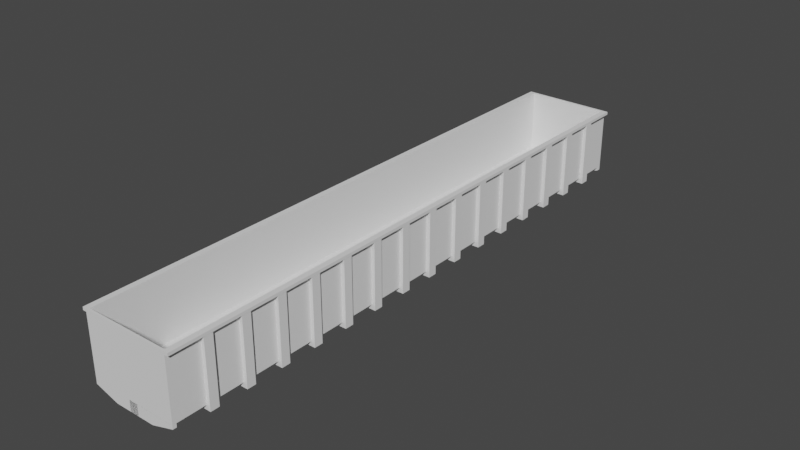 # Source: gondola_wagon.blend  (saved by Blender 3.4.6; exported with 4.5.12 LTS)
import bpy
from mathutils import Matrix  # noqa: F401  (used for matrix-valued properties, if any)

bpy.ops.wm.read_factory_settings(use_empty=True)
scene = bpy.context.scene
scene.name = 'Scene'

# ---- collections
col_ribs = bpy.data.collections.new('Ribs'); scene.collection.children.link(col_ribs)

# ---- world
world_world = bpy.data.worlds.new('World'); scene.world = world_world
world_world.use_nodes = True; world_world.node_tree.nodes.clear()
_N = world_world.node_tree.nodes; _L = world_world.node_tree.links
n0 = _N.new('ShaderNodeOutputWorld'); n0.name = 'World Output'; n0.location = (300, 300)
n1 = _N.new('ShaderNodeBackground'); n1.name = 'Background'; n1.location = (10, 300)
n1.inputs[0].default_value = (0.05088, 0.05088, 0.05088, 1.0)
_L.new(n1.outputs[0], n0.inputs[0])
n0.is_active_output = True
world_world.color = (0.05088, 0.05088, 0.05088)
world_world.use_sun_shadow = False
world_world.sun_shadow_jitter_overblur = 0.0

# ---- meshes
me_cube_001 = bpy.data.meshes.new('Cube.001')
me_cube_001.from_pydata([(-1.2, -8.0, -0.7), (-1.144, -7.944, 1.018), (-1.2, 8.0, -0.7), (-1.144, 7.944, 1.018), (1.2, -8.0, -0.7), (1.144, -7.944, 1.018), (1.2, 8.0, -0.7), (1.144, 7.944, 1.018), (-1.2, -8.0, 1.018), (-1.2, 8.0, 1.018), (1.2, 8.0, 1.018), (1.2, -8.0, 1.018), (-1.2, -8.0, 1.018), (-1.2, 8.0, 1.018), (1.2, 8.0, 1.018), (1.2, -8.0, 1.018), (-1.2, -8.0, 1.018), (-1.2, 8.0, 1.018), (1.2, 8.0, 1.018), (1.2, -8.0, 1.018), (-1.2, -8.0, 1.018), (-1.2, 8.0, 1.018), (1.2, 8.0, 1.018), (1.2, -8.0, 1.018), (-1.144, -7.944, -0.6789), (-1.144, 7.944, -0.6789), (1.144, 7.944, -0.6789), (1.144, -7.944, -0.6789), (0.05088, -7.9, -0.6999), (-0.05091, -7.9, -0.6999), (-0.05091, -7.9, -0.9782), (0.05088, -7.9, -0.9782), (0.1208, -7.9, -0.9782), (0.1208, -7.9, -0.9981), (-0.1243, -7.9, -0.9981), (-0.1243, -7.9, -0.9782), (0.05087, 7.9, -0.9782), (-0.05092, 7.9, -0.9782), (-0.05092, 7.9, -0.6999), (0.05087, 7.9, -0.6999), (0.1208, 7.9, -0.9782), (0.1208, 7.9, -0.9981), (-0.1243, 7.9, -0.9981), (-0.1243, 7.9, -0.9782), (0.05087, 7.9, -0.9782), (-0.05092, 7.9, -0.9782), (-0.05092, 7.9, -0.6999), (0.05087, 7.9, -0.6999), (0.1208, 7.9, -0.9782), (0.1208, 7.9, -0.9981), (-0.1243, 7.9, -0.9981), (-0.1243, 7.9, -0.9782), (0.1205, 7.9, -0.9782), (-0.1241, 7.901, -0.9782), (-0.1241, 7.901, -0.6999), (0.1205, 7.9, -0.6999), (0.1208, 8.0, -0.9981), (-0.1243, 8.0, -0.9981), (0.1207, -7.9, -0.6999), (0.05088, -7.9, -0.6999), (-0.05091, -7.9, -0.9988), (-0.1243, -7.9, -0.9988), (-0.05091, -7.9, -0.9782), (-0.05091, -7.9, -0.6999), (0.1207, -8.0, -0.6999), (0.05088, -7.9, -0.9994), (-0.1236, -7.9, -0.6999), (0.1207, -7.9, -0.9994), (-0.1246, -8.0, -0.6999), (0.1207, -7.9, -0.9782), (0.1207, -7.9, -0.6999), (0.1207, -8.0, -0.6999), (-0.1236, -7.9, -0.9988), (-0.1246, -8.0, -0.9988), (0.1207, -8.0, -0.9994), (-1.2, -8.0, -0.7988), (-1.2, -7.889, -0.7988), (-1.2, -8.0, -0.6999), (-1.2, -7.889, -0.6999), (1.2, -8.0, -0.6999), (1.2, -8.0, -0.6999), (1.2, -7.9, -0.6999), (1.2, -7.9, -0.801), (1.2, -8.0, -0.801), (-0.5614, -8.0, -0.9988), (-0.5604, -7.894, -0.9988), (0.5589, -8.0, -0.9994), (0.5589, -7.9, -0.9994), (0.1205, 8.0, -0.6999), (-0.1241, 8.001, -0.6999), (-1.2, 8.0, -0.7), (-0.05092, 7.9, -0.6999), (-0.1243, 7.9, -0.9981), (-0.1241, 7.901, -0.6999), (-0.1243, 8.0, -0.9981), (-0.1241, 8.001, -0.6999), (-0.1243, 7.9, -0.9981), (-0.1241, 7.901, -0.6999), (-0.1243, 8.0, -0.9981), (-1.2, 8.001, -0.6999), (-1.2, 7.9, -0.7987), (-1.2, 7.901, -0.6999), (-1.2, 8.0, -0.7987), (-0.5622, 8.0, -0.9981), (-0.1243, 7.9, -0.9981), (-0.1243, 7.9, -0.9981), (-0.1243, 7.9, -0.9981), (-0.5622, 7.9, -0.9981), (1.201, 8.0, -0.8007), (1.201, 7.9, -0.8007), (1.2, 8.0, -0.6991), (1.2, 7.9, -0.6991), (0.5607, 8.0, -0.9977), (0.5607, 7.9, -0.9977), (-1.2, -8.0, 0.9383), (-1.2, 8.0, 0.9383), (1.2, 8.0, 0.9383), (1.2, -8.0, 0.9383), (-1.3, -8.0, 1.018), (-1.3, 8.0, 1.018), (-1.3, -8.0, 0.9383), (-1.3, 8.0, 0.9383), (1.3, 8.0, 1.018), (1.3, -8.0, 1.018), (1.3, 8.0, 0.9383), (1.3, -8.0, 0.9383), (-0.1246, -8.077, -0.9988), (0.1207, -8.077, -0.9994), (-0.05026, -8.077, -0.999), (0.05105, -8.077, -0.9992), (-0.05026, -8.27, -0.999), (0.05105, -8.27, -0.9992), (-0.1246, -8.0, -0.7013), (0.1207, -8.0, -0.7019), (0.05105, -8.077, -0.7017), (0.1207, -8.077, -0.7019), (-0.1246, -8.077, -0.7013), (-0.05026, -8.077, -0.7015), (-0.04971, -8.077, -0.8302), (0.0516, -8.077, -0.8304), (-0.04971, -8.27, -0.8302), (0.0516, -8.27, -0.8304)], [(36, 31), (28, 39), (67, 58), (65, 59), (69, 70), (69, 31), (60, 62), (35, 61), (52, 55), (2, 90)], [(0, 8, 9, 2), (2, 9, 10, 6), (15, 11, 10, 14, 18, 22, 23, 19), (40, 41, 49, 48), (5, 7, 26, 27), (12, 13, 9, 8), (13, 14, 10, 9), (2, 6, 4, 0), (15, 12, 8, 11), (16, 17, 13, 12), (17, 18, 14, 13), (19, 16, 12, 15), (20, 21, 17, 16), (21, 22, 18, 17), (6, 10, 11, 4), (23, 20, 16, 19), (1, 3, 21, 20), (3, 7, 22, 21), (7, 5, 23, 22), (5, 1, 20, 23), (3, 1, 24, 25), (1, 5, 27, 24), (7, 3, 25, 26), (24, 27, 26, 25), (34, 35, 43, 42), (41, 42, 104, 50, 49), (32, 33, 41, 40), (0, 4, 11, 8), (36, 44, 47, 39), (32, 31, 59, 70), (33, 34, 42, 41), (30, 29, 38, 37), (37, 38, 46, 45), (42, 43, 51, 50, 104), (49, 50, 57, 56), (32, 48, 44, 31), (30, 45, 51, 35), (82, 87, 67, 70, 81), (71, 68, 73, 74, 64), (71, 70, 58, 64), (29, 30, 62, 63), (63, 62, 35, 66), (66, 72, 85, 76, 78), (70, 28, 59, 58), (71, 64, 80, 79), (73, 72, 60, 65, 67, 74), (76, 75, 77, 78), (73, 68, 77, 75, 84), (68, 66, 78, 77), (81, 79, 80, 83, 82), (64, 74, 86, 83, 80), (70, 71, 79, 81), (75, 76, 85, 84), (73, 84, 85, 72), (67, 87, 86, 74), (82, 83, 86, 87), (31, 44, 47, 59), (57, 89, 88, 56), (89, 57, 56, 49, 55, 88), (57, 89, 54, 50), (45, 46, 54, 51), (88, 55, 111, 110), (54, 46, 91, 93), (50, 105, 92, 94, 57), (54, 93, 92, 105, 50), (92, 106, 96, 98, 94), (93, 97, 96, 106, 92), (96, 107, 100, 102, 103, 98), (97, 101, 100, 107, 96), (94, 98, 103, 102, 99, 95, 89, 57), (101, 99, 102, 100), (108, 110, 111, 109), (55, 49, 113, 109, 111), (56, 88, 110, 108, 112), (49, 56, 112, 108, 109, 113), (47, 44, 52, 48, 55), (114, 20, 118, 120), (22, 23, 123, 122), (118, 119, 121, 120), (20, 21, 119, 118), (21, 115, 121, 119), (115, 114, 120, 121), (122, 123, 125, 124), (116, 22, 122, 124), (23, 117, 125, 123), (117, 116, 124, 125), (128, 137, 136, 126), (129, 139, 141, 131), (132, 136, 137, 134, 135, 133), (126, 136, 132, 73), (73, 74, 133, 132), (129, 134, 137, 128), (74, 133, 135, 127), (127, 135, 134, 129), (138, 140, 141, 139), (131, 141, 140, 130), (130, 140, 138, 128), (128, 138, 139, 129), (130, 128, 129, 131), (126, 73, 74, 127, 129, 128)])
_uv = me_cube_001.uv_layers.new(name='UVMap')
_uv.uv.foreach_set('vector', [0.375, 0.0, 0.625, 0.0, 0.625, 0.25, 0.375, 0.25, 0.375, 0.25, 0.625, 0.25, 0.625, 0.5, 0.375, 0.5, 0.625, 0.75, 0.625, 0.75, 0.625, 0.5, 0.625, 0.5, 0.625, 0.5, 0.625, 0.5, 0.625, 0.75, 0.625, 0.75, 0.0, 0.0, 0.0, 0.0, 0.0, 0.0, 0.0, 0.0, 0.6285, 0.7491, 0.6285, 0.5009, 0.6285, 0.5009, 0.6285, 0.7491, 0.875, 0.75, 0.875, 0.5, 0.875, 0.5, 0.875, 0.75, 0.875, 0.5, 0.625, 0.5, 0.625, 0.5, 0.875, 0.5, 0.375, 0.25, 0.375, 0.5, 0.375, 0.75, 0.375, 0.0, 0.625, 0.75, 0.875, 0.75, 0.875, 0.75, 0.625, 0.75, 0.875, 0.75, 0.875, 0.5, 0.875, 0.5, 0.875, 0.75, 0.875, 0.5, 0.625, 0.5, 0.625, 0.5, 0.875, 0.5, 0.625, 0.75, 0.875, 0.75, 0.875, 0.75, 0.625, 0.75, 0.875, 0.75, 0.875, 0.5, 0.875, 0.5, 0.875, 0.75, 0.875, 0.5, 0.625, 0.5, 0.625, 0.5, 0.875, 0.5, 0.375, 0.5, 0.625, 0.5, 0.625, 0.75, 0.375, 0.75, 0.625, 0.75, 0.875, 0.75, 0.875, 0.75, 0.625, 0.75, 0.8715, 0.7491, 0.8715, 0.5009, 0.875, 0.5, 0.875, 0.75, 0.8715, 0.5009, 0.6285, 0.5009, 0.625, 0.5, 0.875, 0.5, 0.6285, 0.5009, 0.6285, 0.7491, 0.625, 0.75, 0.625, 0.5, 0.6285, 0.7491, 0.8715, 0.7491, 0.875, 0.75, 0.625, 0.75, 0.8715, 0.5009, 0.8715, 0.7491, 0.8715, 0.7491, 0.8715, 0.5009, 0.8715, 0.7491, 0.6285, 0.7491, 0.6285, 0.7491, 0.8715, 0.7491, 0.6285, 0.5009, 0.8715, 0.5009, 0.8715, 0.5009, 0.6285, 0.5009, 0.8715, 0.7491, 0.6285, 0.7491, 0.6285, 0.5009, 0.8715, 0.5009, 0.0, 0.0, 0.0, 0.0, 0.0, 0.0, 0.0, 0.0, 0.0, 0.0, 0.0, 0.0, 0.0, 0.0, 0.0, 0.0, 0.0, 0.0, 0.0, 0.0, 0.0, 0.0, 0.0, 0.0, 0.0, 0.0, 0.375, 0.0, 0.375, 0.75, 0.625, 0.75, 0.875, 0.75, 0.0, 0.0, 0.0, 0.0, 0.0, 0.0, 0.0, 0.0, 0.0, 0.0, 0.0, 0.0, 0.0, 0.0, 0.0, 0.0, 0.0, 0.0, 0.0, 0.0, 0.0, 0.0, 0.0, 0.0, 0.0, 0.0, 0.0, 0.0, 0.0, 0.0, 0.0, 0.0, 0.0, 0.0, 0.0, 0.0, 0.0, 0.0, 0.0, 0.0, 0.0, 0.0, 0.0, 0.0, 0.0, 0.0, 0.0, 0.0, 0.0, 0.0, 0.0, 0.0, 0.0, 0.0, 0.0, 0.0, 0.0, 0.0, 0.0, 0.0, 0.0, 0.0, 0.0, 0.0, 0.0, 0.0, 0.0, 0.0, 0.0, 0.0, 0.0, 0.0, 0.0, 0.0, 0.0, 0.0, 0.0, 0.0, 0.0, 0.0, 0.0, 0.0, 0.0, 0.0, 0.0, 0.0, 0.0, 0.0, 0.0, 0.0, 0.0, 0.0, 0.0, 0.0, 0.0, 0.0, 0.0, 0.0, 0.0, 0.0, 0.0, 0.0, 0.0, 0.0, 0.0, 0.0, 0.0, 0.0, 0.0, 0.0, 0.0, 0.0, 0.0, 0.0, 0.0, 0.0, 0.0, 0.0, 0.0, 0.0, 0.0, 0.0, 0.0, 0.0, 0.0, 0.0, 0.0, 0.0, 0.0, 0.0, 0.0, 0.0, 0.0, 0.0, 0.0, 0.0, 0.0, 0.0, 0.0, 0.0, 0.0, 0.0, 0.0, 0.0, 0.0, 0.0, 0.0, 0.0, 0.0, 0.0, 0.0, 0.0, 0.0, 0.0, 0.0, 0.0, 0.0, 0.0, 0.0, 0.0, 0.0, 0.0, 0.0, 0.0, 0.0, 0.0, 0.0, 0.0, 0.0, 0.0, 0.0, 0.0, 0.0, 0.0, 0.0, 0.0, 0.0, 0.0, 0.0, 0.0, 0.0, 0.0, 0.0, 0.0, 0.0, 0.0, 0.0, 0.0, 0.0, 0.0, 0.0, 0.0, 0.0, 0.0, 0.0, 0.0, 0.0, 0.0, 0.0, 0.0, 0.0, 0.0, 0.0, 0.0, 0.0, 0.0, 0.0, 0.0, 0.0, 0.0, 0.0, 0.0, 0.0, 0.0, 0.0, 0.0, 0.0, 0.0, 0.0, 0.0, 0.0, 0.0, 0.0, 0.0, 0.0, 0.0, 0.0, 0.0, 0.0, 0.0, 0.0, 0.0, 0.0, 0.0, 0.0, 0.0, 0.0, 0.0, 0.0, 0.0, 0.0, 0.0, 0.0, 0.0, 0.0, 0.0, 0.0, 0.0, 0.0, 0.0, 0.0, 0.0, 0.0, 0.0, 0.0, 0.0, 0.0, 0.0, 0.0, 0.0, 0.0, 0.0, 0.0, 0.0, 0.0, 0.0, 0.0, 0.0, 0.0, 0.0, 0.0, 0.0, 0.0, 0.0, 0.0, 0.0, 0.0, 0.0, 0.0, 0.0, 0.0, 0.0, 0.0, 0.0, 0.0, 0.0, 0.0, 0.0, 0.0, 0.0, 0.0, 0.0, 0.0, 0.0, 0.0, 0.0, 0.0, 0.0, 0.0, 0.0, 0.0, 0.0, 0.0, 0.0, 0.0, 0.0, 0.0, 0.0, 0.0, 0.0, 0.0, 0.0, 0.0, 0.0, 0.0, 0.0, 0.0, 0.0, 0.0, 0.0, 0.0, 0.0, 0.0, 0.0, 0.0, 0.0, 0.0, 0.0, 0.0, 0.0, 0.0, 0.0, 0.0, 0.0, 0.0, 0.0, 0.0, 0.0, 0.0, 0.0, 0.0, 0.0, 0.0, 0.0, 0.0, 0.0, 0.0, 0.0, 0.0, 0.0, 0.0, 0.0, 0.0, 0.0, 0.0, 0.0, 0.0, 0.0, 0.0, 0.0, 0.0, 0.0, 0.0, 0.0, 0.0, 0.0, 0.0, 0.0, 0.0, 0.0, 0.0, 0.0, 0.0, 0.0, 0.0, 0.0, 0.0, 0.0, 0.0, 0.0, 0.0, 0.0, 0.0, 0.0, 0.0, 0.0, 0.0, 0.0, 0.0, 0.0, 0.0, 0.0, 0.0, 0.0, 0.0, 0.0, 0.0, 0.0, 0.0, 0.0, 0.0, 0.0, 0.0, 0.0, 0.0, 0.0, 0.0, 0.0, 0.0, 0.0, 0.0, 0.0, 0.0, 0.0, 0.0, 0.0, 0.0, 0.0, 0.0, 0.0, 0.0, 0.0, 0.0, 0.0, 0.0, 0.0, 0.0, 0.0, 0.0, 0.0, 0.0, 0.0, 0.0, 0.0, 0.0, 0.0, 0.0, 0.0, 0.0, 0.0, 0.0, 0.0, 0.0, 0.0, 0.0, 0.0, 0.625, 0.5, 0.625, 0.75, 0.625, 0.75, 0.625, 0.5, 0.875, 0.75, 0.875, 0.5, 0.875, 0.5, 0.875, 0.75, 0.875, 0.75, 0.875, 0.5, 0.875, 0.5, 0.875, 0.75, 0.0, 0.0, 0.0, 0.0, 0.0, 0.0, 0.0, 0.0, 0.0, 0.0, 0.0, 0.0, 0.0, 0.0, 0.0, 0.0, 0.625, 0.5, 0.625, 0.75, 0.625, 0.75, 0.625, 0.5, 0.0, 0.0, 0.0, 0.0, 0.0, 0.0, 0.0, 0.0, 0.0, 0.0, 0.0, 0.0, 0.0, 0.0, 0.0, 0.0, 0.0, 0.0, 0.0, 0.0, 0.0, 0.0, 0.0, 0.0, 0.0, 0.0, 0.0, 0.0, 0.0, 0.0, 0.0, 0.0, 0.0, 0.0, 0.0, 0.0, 0.0, 0.0, 0.0, 0.0, 0.0, 0.0, 0.0, 0.0, 0.0, 0.0, 0.0, 0.0, 0.0, 0.0, 0.0, 0.0, 0.0, 0.0, 0.0, 0.0, 0.0, 0.0, 0.0, 0.0, 0.0, 0.0, 0.0, 0.0, 0.0, 0.0, 0.0, 0.0, 0.0, 0.0, 0.0, 0.0, 0.0, 0.0, 0.0, 0.0, 0.0, 0.0, 0.0, 0.0, 0.0, 0.0, 0.0, 0.0, 0.0, 0.0, 0.0, 0.0, 0.0, 0.0, 0.0, 0.0, 0.0, 0.0, 0.0, 0.0, 0.0, 0.0, 0.0, 0.0, 0.0, 0.0, 0.0, 0.0, 0.0, 0.0, 0.0, 0.0, 0.0, 0.0, 0.0, 0.0, 0.0, 0.0, 0.0, 0.0, 0.0, 0.0, 0.0, 0.0, 0.0, 0.0, 0.0, 0.0, 0.0, 0.0, 0.0, 0.0, 0.0, 0.0, 0.0, 0.0, 0.0, 0.0, 0.0, 0.0, 0.0, 0.0, 0.0, 0.0, 0.0, 0.0, 0.0, 0.0])
me_cube_001.update()
me_cube_002 = bpy.data.meshes.new('Cube.002')
me_cube_002.from_pydata([(0.08348, 0.2314, 4.351e-06), (-0.09293, 0.2314, 4.351e-06), (0.2102, 0.01669, 4.351e-06), (0.1774, 0.1455, 4.351e-06), (0.2128, -0.0678, 4.351e-06), (0.2001, -0.08801, 4.351e-06), (0.1597, -0.08548, 4.351e-06), (0.1014, 0.02331, 0.0002795), (0.0009306, 0.02671, 0.0001878), (-0.1081, 0.2061, 4.351e-06), (-0.1532, 0.1834, 4.351e-06), (-0.1751, 0.1455, 4.351e-06), (-0.1576, 0.09769, 4.351e-06), (-0.1044, -0.1753, 4.351e-06), (-0.1396, -0.1273, 4.351e-06), (-0.1482, -0.008568, 4.351e-06), (-0.03131, -0.1753, 4.351e-06), (0.01668, -0.1727, 4.351e-06), (0.02931, -0.1475, 4.351e-06), (0.006576, -0.1248, 4.351e-06), (-0.04389, -0.1248, 4.351e-06), (-0.04435, -0.01027, -0.0005464), (0.2129, -0.06774, 0.239), (0.2104, 0.01675, 0.239), (0.08361, 0.2314, 0.239), (-0.09279, 0.2314, 0.239), (0.1775, 0.1456, 0.239), (0.2003, -0.08795, 0.239), (0.1599, -0.08542, 0.239), (0.1015, 0.02337, 0.2392), (0.001063, 0.02676, 0.2391), (-0.1079, 0.2062, 0.239), (-0.1531, 0.1834, 0.239), (-0.1749, 0.1456, 0.239), (-0.1575, 0.09775, 0.239), (-0.1395, -0.1272, 0.239), (-0.1043, -0.1752, 0.239), (-0.148, -0.008512, 0.239), (-0.03118, -0.1752, 0.239), (0.01681, -0.1727, 0.239), (0.02944, -0.1474, 0.239), (0.006709, -0.1247, 0.239), (-0.04376, -0.1247, 0.239), (-0.04422, -0.01021, 0.2384)], [], [(4, 5, 6, 7, 8, 21, 20, 19, 18, 17, 16, 13, 14, 15, 12, 11, 10, 9, 1, 0, 3, 2), (22, 23, 26, 24, 25, 31, 32, 33, 34, 37, 35, 36, 38, 39, 40, 41, 42, 43, 30, 29, 28, 27), (7, 6, 28, 29), (21, 8, 30, 43), (12, 15, 37, 34), (8, 7, 29, 30), (4, 2, 23, 22), (13, 16, 38, 36), (1, 9, 31, 25), (0, 1, 25, 24), (16, 17, 39, 38), (9, 10, 32, 31), (3, 0, 24, 26), (17, 18, 40, 39), (10, 11, 33, 32), (2, 3, 26, 23), (18, 19, 41, 40), (11, 12, 34, 33), (5, 4, 22, 27), (19, 20, 42, 41), (14, 13, 36, 35), (6, 5, 27, 28), (20, 21, 43, 42), (15, 14, 35, 37)])
_uv = me_cube_002.uv_layers.new(name='UVMap')
_uv.uv.foreach_set('vector', [0.0, 0.0, 0.0, 0.0, 0.0, 0.0, 0.0, 0.0, 0.0, 0.0, 0.0, 0.0, 0.0, 0.0, 0.0, 0.0, 0.0, 0.0, 0.0, 0.0, 0.0, 0.0, 0.0, 0.0, 0.0, 0.0, 0.0, 0.0, 0.0, 0.0, 0.0, 0.0, 0.0, 0.0, 0.0, 0.0, 0.0, 0.0, 0.0, 0.0, 0.0, 0.0, 0.0, 0.0, 0.0, 0.0, 0.0, 0.0, 0.0, 0.0, 0.0, 0.0, 0.0, 0.0, 0.0, 0.0, 0.0, 0.0, 0.0, 0.0, 0.0, 0.0, 0.0, 0.0, 0.0, 0.0, 0.0, 0.0, 0.0, 0.0, 0.0, 0.0, 0.0, 0.0, 0.0, 0.0, 0.0, 0.0, 0.0, 0.0, 0.0, 0.0, 0.0, 0.0, 0.0, 0.0, 0.0, 0.0, 0.0, 0.0, 0.0, 0.0, 0.0, 0.0, 0.0, 0.0, 0.0, 0.0, 0.0, 0.0, 0.0, 0.0, 0.0, 0.0, 0.0, 0.0, 0.0, 0.0, 0.0, 0.0, 0.0, 0.0, 0.0, 0.0, 0.0, 0.0, 0.0, 0.0, 0.0, 0.0, 0.0, 0.0, 0.0, 0.0, 0.0, 0.0, 0.0, 0.0, 0.0, 0.0, 0.0, 0.0, 0.0, 0.0, 0.0, 0.0, 0.0, 0.0, 0.0, 0.0, 0.0, 0.0, 0.0, 0.0, 0.0, 0.0, 0.0, 0.0, 0.0, 0.0, 0.0, 0.0, 0.0, 0.0, 0.0, 0.0, 0.0, 0.0, 0.0, 0.0, 0.0, 0.0, 0.0, 0.0, 0.0, 0.0, 0.0, 0.0, 0.0, 0.0, 0.0, 0.0, 0.0, 0.0, 0.0, 0.0, 0.0, 0.0, 0.0, 0.0, 0.0, 0.0, 0.0, 0.0, 0.0, 0.0, 0.0, 0.0, 0.0, 0.0, 0.0, 0.0, 0.0, 0.0, 0.0, 0.0, 0.0, 0.0, 0.0, 0.0, 0.0, 0.0, 0.0, 0.0, 0.0, 0.0, 0.0, 0.0, 0.0, 0.0, 0.0, 0.0, 0.0, 0.0, 0.0, 0.0, 0.0, 0.0, 0.0, 0.0, 0.0, 0.0, 0.0, 0.0, 0.0, 0.0, 0.0, 0.0, 0.0, 0.0, 0.0, 0.0, 0.0, 0.0, 0.0, 0.0, 0.0, 0.0, 0.0, 0.0, 0.0, 0.0, 0.0, 0.0, 0.0, 0.0, 0.0, 0.0, 0.0, 0.0, 0.0, 0.0, 0.0, 0.0, 0.0, 0.0, 0.0, 0.0, 0.0, 0.0, 0.0, 0.0, 0.0, 0.0])
me_cube_002.update()
me_cube = bpy.data.meshes.new('Cube')
me_cube.from_pydata([(-0.05, -0.1916, -1.723), (-0.05, -0.1916, 0.05), (-0.05, 0.05, -1.723), (-0.05, 0.05, 0.05), (0.05, -0.1916, -1.723), (0.05, -0.1916, 0.05), (0.05, 0.05, -1.723), (0.05, 0.05, 0.05), (-0.05, -0.1916, -1.592), (-0.05, 0.05, -1.592), (-0.05, 0.05, -1.723), (-0.05, -0.1916, -1.723), (-0.05, 0.05, -1.592), (-0.05, -0.1916, -1.592), (-2.551, 0.05, -1.723), (-2.551, -0.1916, -1.723), (-2.551, 0.05, -1.592), (-2.551, -0.1916, -1.592), (-2.449, -0.1916, -1.592), (-2.449, 0.05, -1.592), (-2.551, 0.05, 0.05045), (-2.551, -0.1916, 0.05045), (-2.449, -0.1916, 0.05045), (-2.449, 0.05, 0.05045)], [], [(2, 0, 11, 10), (2, 9, 3, 7, 6), (6, 7, 5, 4), (4, 5, 1, 8, 0), (2, 6, 4, 0), (7, 3, 1, 5), (9, 8, 1, 3), (11, 13, 18, 17, 15), (9, 2, 10, 12), (8, 9, 12, 13), (0, 8, 13, 11), (15, 17, 16, 14), (10, 11, 15, 14), (13, 12, 19, 18), (12, 10, 14, 16, 19), (22, 23, 20, 21), (19, 16, 20, 23), (16, 17, 21, 20), (18, 19, 23, 22), (17, 18, 22, 21)])
_uv = me_cube.uv_layers.new(name='UVMap')
_uv.uv.foreach_set('vector', [0.125, 0.5, 0.125, 0.75, 0.125, 0.75, 0.125, 0.5, 0.375, 0.25, 0.3935, 0.25, 0.625, 0.25, 0.625, 0.5, 0.375, 0.5, 0.375, 0.5, 0.625, 0.5, 0.625, 0.75, 0.375, 0.75, 0.375, 0.75, 0.625, 0.75, 0.625, 1.0, 0.3935, 1.0, 0.375, 1.0, 0.125, 0.5, 0.375, 0.5, 0.375, 0.75, 0.125, 0.75, 0.625, 0.5, 0.875, 0.5, 0.875, 0.75, 0.625, 0.75, 0.3935, 0.25, 0.3935, 0.0, 0.625, 0.0, 0.625, 0.25, 0.375, 1.0, 0.3935, 1.0, 0.3935, 1.0, 0.3935, 1.0, 0.375, 1.0, 0.3935, 0.25, 0.375, 0.25, 0.375, 0.25, 0.3935, 0.25, 0.3935, 0.0, 0.3935, 0.25, 0.3935, 0.25, 0.3935, 0.0, 0.375, 1.0, 0.3935, 1.0, 0.3935, 1.0, 0.375, 1.0, 0.375, 0.0, 0.3935, 0.0, 0.3935, 0.25, 0.375, 0.25, 0.125, 0.5, 0.125, 0.75, 0.125, 0.75, 0.125, 0.5, 0.3935, 0.0, 0.3935, 0.25, 0.3935, 0.25, 0.3935, 0.0, 0.3935, 0.25, 0.375, 0.25, 0.375, 0.25, 0.3935, 0.25, 0.3935, 0.25, 0.3935, 0.0, 0.3935, 0.25, 0.3935, 0.25, 0.3935, 0.0, 0.3935, 0.25, 0.3935, 0.25, 0.3935, 0.25, 0.3935, 0.25, 0.3935, 0.25, 0.3935, 0.0, 0.3935, 0.0, 0.3935, 0.25, 0.3935, 0.0, 0.3935, 0.25, 0.3935, 0.25, 0.3935, 0.0, 0.3935, 1.0, 0.3935, 1.0, 0.3935, 1.0, 0.3935, 1.0])
me_cube.update()

# ---- objects
ob_body = bpy.data.objects.new('Body', me_cube_001)
ob_coupler = bpy.data.objects.new('Coupler', me_cube_002)
ob_cube_001 = bpy.data.objects.new('Cube.001', me_cube)
ob_cube_002 = bpy.data.objects.new('Cube.002', me_cube)
ob_cube_003 = bpy.data.objects.new('Cube.003', me_cube)
ob_cube_004 = bpy.data.objects.new('Cube.004', me_cube)
ob_cube_005 = bpy.data.objects.new('Cube.005', me_cube)
ob_cube_006 = bpy.data.objects.new('Cube.006', me_cube)
ob_cube_007 = bpy.data.objects.new('Cube.007', me_cube)
ob_cube_008 = bpy.data.objects.new('Cube.008', me_cube)
ob_cube_009 = bpy.data.objects.new('Cube.009', me_cube)
ob_cube_010 = bpy.data.objects.new('Cube.010', me_cube)
ob_cube_011 = bpy.data.objects.new('Cube.011', me_cube)
ob_cube_012 = bpy.data.objects.new('Cube.012', me_cube)
ob_cube_013 = bpy.data.objects.new('Cube.013', me_cube)
ob_cube_014 = bpy.data.objects.new('Cube.014', me_cube)
ob_cube_015 = bpy.data.objects.new('Cube.015', me_cube)

# ---- transforms, parenting, visibility, modifiers, constraints
ob_body.location = (0.0, 0.0, 1.0)
ob_body.rotation_euler = (0.0, -0.0, 3.142)
ob_coupler.location = (0.003678, 8.489, -0.02863)
ob_coupler.rotation_euler = (0.0, -0.0, 3.142)
ob_cube_001.location = (1.249, 7.074, 1.889)
ob_cube_002.location = (1.249, 6.074, 1.889)
ob_cube_003.location = (1.249, 5.074, 1.889)
ob_cube_004.location = (1.249, 4.074, 1.889)
ob_cube_005.location = (1.249, 3.074, 1.889)
ob_cube_006.location = (1.249, 2.074, 1.889)
ob_cube_007.location = (1.249, 1.074, 1.889)
ob_cube_008.location = (1.249, 0.07381, 1.889)
ob_cube_009.location = (1.249, -0.9262, 1.889)
ob_cube_010.location = (1.249, -1.926, 1.889)
ob_cube_011.location = (1.249, -2.926, 1.889)
ob_cube_012.location = (1.249, -3.926, 1.889)
ob_cube_013.location = (1.249, -4.926, 1.889)
ob_cube_014.location = (1.249, -5.926, 1.889)
ob_cube_015.location = (1.249, -6.926, 1.889)

# ---- collection membership
scene.collection.objects.link(ob_body)
scene.collection.objects.link(ob_coupler)
col_ribs.objects.link(ob_cube_001)
col_ribs.objects.link(ob_cube_002)
col_ribs.objects.link(ob_cube_003)
col_ribs.objects.link(ob_cube_004)
col_ribs.objects.link(ob_cube_005)
col_ribs.objects.link(ob_cube_006)
col_ribs.objects.link(ob_cube_007)
col_ribs.objects.link(ob_cube_008)
col_ribs.objects.link(ob_cube_009)
col_ribs.objects.link(ob_cube_010)
col_ribs.objects.link(ob_cube_011)
col_ribs.objects.link(ob_cube_012)
col_ribs.objects.link(ob_cube_013)
col_ribs.objects.link(ob_cube_014)
col_ribs.objects.link(ob_cube_015)

# ---- scene / render settings (as saved in the file)
scene.frame_start = 1; scene.frame_end = 250; scene.frame_set(1)
scene.render.engine = 'BLENDER_EEVEE_NEXT'
scene.cycles.sampling_pattern = 'TABULATED_SOBOL'
scene.cycles.use_light_tree = False
scene.view_settings.view_transform = 'Filmic'
bpy.context.view_layer.update()

# ---- added for rendering (the .blend has no active camera and no usable light): camera, sun
cam_auto = bpy.data.cameras.new('AutoCamera')
cam_auto.lens = 50.0
cam_auto.sensor_width = 36.0
cam_auto.clip_end = 1000.0
ob_auto_camera = bpy.data.objects.new('AutoCamera', cam_auto)
scene.collection.objects.link(ob_auto_camera)
ob_auto_camera.location = (15.7191, -18.532, 13.5703)
ob_auto_camera.rotation_euler = (1.09748, -7.21219e-08, 0.694738)
scene.camera = ob_auto_camera
light_auto_sun = bpy.data.lights.new('AutoSun', 'SUN')
light_auto_sun.energy = 3.0
light_auto_sun.angle = 0.0523599
ob_auto_sun = bpy.data.objects.new('AutoSun', light_auto_sun)
scene.collection.objects.link(ob_auto_sun)
ob_auto_sun.rotation_euler = (0.872665, 0.174533, 0.523599)
bpy.context.view_layer.update()

